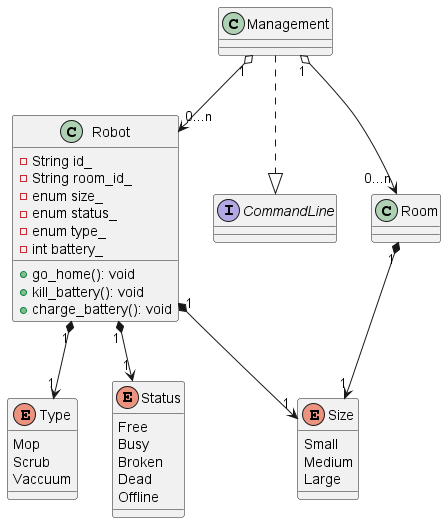

The diagram above was rendered by PlantUML. Its source (embedded in the PNG):
@startuml
class Robot {
  - String id_
  - String room_id_
  - enum size_
  - enum status_
  - enum type_
  - int battery_
  + go_home(): void
  + kill_battery(): void
  + charge_battery(): void
}

enum Type {
    Mop
    Scrub
    Vaccuum
}

enum Status {
    Free
    Busy
    Broken
    Dead
    Offline
}

enum Size {
    Small
    Medium
    Large
}

interface CommandLine {}

Management "1" o--> "0...n" Room
Management "1" o--> "0...n" Robot
Robot "1" *--> "1" Type
Robot "1" *--> "1" Status
Room "1" *--> "1" Size
Robot "1" *--> "1" Size
Management ..|> CommandLine
@enduml